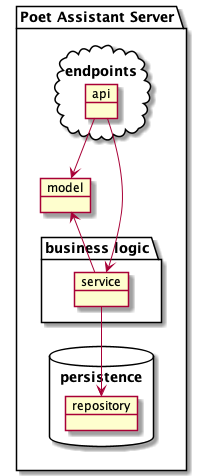

The diagram above was rendered by PlantUML. Its source (embedded in the PNG):
@startuml

package "Poet Assistant Server"  {
package "endpoints" <<Cloud>> {
object api
}
object model
package "business logic" {
object service
}
package "persistence" <<Database>> {
object repository
}

api --> model
model <-- service
api --> service
service --> repository
}

@endpuml